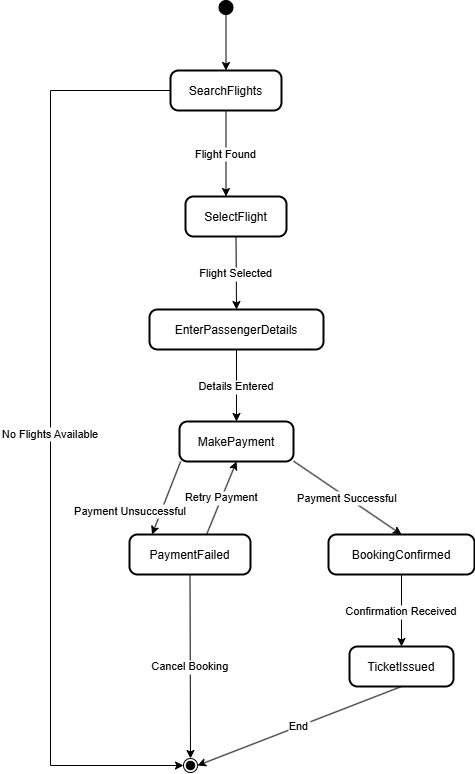

The diagram above was exported from draw.io. Its source (the exported page's mxGraphModel, read from the mxfile embedded in the PNG):
<mxGraphModel dx="1750" dy="-299" grid="1" gridSize="10" guides="1" tooltips="1" connect="1" arrows="1" fold="1" page="1" pageScale="1" pageWidth="827" pageHeight="1169" math="0" shadow="0">
  <root>
    <mxCell id="0" />
    <mxCell id="1" parent="0" />
    <mxCell id="7sHz6fssjv7POEPAALXz-21" value="" style="ellipse;fillColor=strokeColor;" vertex="1" parent="1">
      <mxGeometry x="258.5" y="1180" width="14" height="14" as="geometry" />
    </mxCell>
    <mxCell id="7sHz6fssjv7POEPAALXz-22" value="SearchFlights" style="rounded=1;arcSize=20;strokeWidth=2" vertex="1" parent="1">
      <mxGeometry x="210" y="1250" width="111" height="40" as="geometry" />
    </mxCell>
    <mxCell id="7sHz6fssjv7POEPAALXz-23" value="SelectFlight" style="rounded=1;arcSize=20;strokeWidth=2" vertex="1" parent="1">
      <mxGeometry x="225" y="1376" width="101" height="40" as="geometry" />
    </mxCell>
    <mxCell id="7sHz6fssjv7POEPAALXz-24" value="" style="ellipse;shape=endState;fillColor=strokeColor;" vertex="1" parent="1">
      <mxGeometry x="223" y="1938" width="14" height="14" as="geometry" />
    </mxCell>
    <mxCell id="7sHz6fssjv7POEPAALXz-25" value="EnterPassengerDetails" style="rounded=1;arcSize=20;strokeWidth=2" vertex="1" parent="1">
      <mxGeometry x="189" y="1489" width="174" height="40" as="geometry" />
    </mxCell>
    <mxCell id="7sHz6fssjv7POEPAALXz-26" value="MakePayment" style="rounded=1;arcSize=20;strokeWidth=2" vertex="1" parent="1">
      <mxGeometry x="219" y="1601" width="114" height="40" as="geometry" />
    </mxCell>
    <mxCell id="7sHz6fssjv7POEPAALXz-27" value="BookingConfirmed" style="rounded=1;arcSize=20;strokeWidth=2" vertex="1" parent="1">
      <mxGeometry x="368" y="1714" width="146" height="40" as="geometry" />
    </mxCell>
    <mxCell id="7sHz6fssjv7POEPAALXz-28" value="PaymentFailed" style="rounded=1;arcSize=20;strokeWidth=2" vertex="1" parent="1">
      <mxGeometry x="169" y="1714" width="121" height="40" as="geometry" />
    </mxCell>
    <mxCell id="7sHz6fssjv7POEPAALXz-29" value="TicketIssued" style="rounded=1;arcSize=20;strokeWidth=2" vertex="1" parent="1">
      <mxGeometry x="389" y="1826" width="104" height="40" as="geometry" />
    </mxCell>
    <mxCell id="7sHz6fssjv7POEPAALXz-30" value="" style="curved=1;startArrow=none;;exitX=0.49;exitY=1;entryX=0.5;entryY=0;rounded=0;" edge="1" parent="1" source="7sHz6fssjv7POEPAALXz-21" target="7sHz6fssjv7POEPAALXz-22">
      <mxGeometry relative="1" as="geometry">
        <Array as="points" />
      </mxGeometry>
    </mxCell>
    <mxCell id="7sHz6fssjv7POEPAALXz-31" value="Flight Found" style="startArrow=none;;exitX=0.5;exitY=1;entryX=0.401;entryY=0;rounded=0;exitDx=0;exitDy=0;entryDx=0;entryDy=0;entryPerimeter=0;" edge="1" parent="1" source="7sHz6fssjv7POEPAALXz-22" target="7sHz6fssjv7POEPAALXz-23">
      <mxGeometry relative="1" as="geometry" />
    </mxCell>
    <mxCell id="7sHz6fssjv7POEPAALXz-32" value="No Flights Available" style="startArrow=none;;entryX=-0.02;entryY=0.43;rounded=0;edgeStyle=elbowEdgeStyle;exitX=0;exitY=0.5;exitDx=0;exitDy=0;" edge="1" parent="1" source="7sHz6fssjv7POEPAALXz-22" target="7sHz6fssjv7POEPAALXz-24">
      <mxGeometry relative="1" as="geometry">
        <Array as="points">
          <mxPoint x="90" y="1620" />
        </Array>
        <mxPoint x="90" y="1270" as="sourcePoint" />
      </mxGeometry>
    </mxCell>
    <mxCell id="7sHz6fssjv7POEPAALXz-33" value="Flight Selected" style="curved=1;startArrow=none;;exitX=0.5;exitY=1.01;entryX=0.5;entryY=-0.01;rounded=0;" edge="1" parent="1" source="7sHz6fssjv7POEPAALXz-23" target="7sHz6fssjv7POEPAALXz-25">
      <mxGeometry relative="1" as="geometry">
        <Array as="points" />
      </mxGeometry>
    </mxCell>
    <mxCell id="7sHz6fssjv7POEPAALXz-34" value="Details Entered" style="curved=1;startArrow=none;;exitX=0.5;exitY=0.99;entryX=0.5;entryY=0;rounded=0;" edge="1" parent="1" source="7sHz6fssjv7POEPAALXz-25" target="7sHz6fssjv7POEPAALXz-26">
      <mxGeometry relative="1" as="geometry">
        <Array as="points" />
      </mxGeometry>
    </mxCell>
    <mxCell id="7sHz6fssjv7POEPAALXz-35" value="Payment Successful" style="startArrow=none;;exitX=1;exitY=0.99;entryX=0.5;entryY=-0.01;rounded=0;" edge="1" parent="1" source="7sHz6fssjv7POEPAALXz-26" target="7sHz6fssjv7POEPAALXz-27">
      <mxGeometry relative="1" as="geometry" />
    </mxCell>
    <mxCell id="7sHz6fssjv7POEPAALXz-36" value="Payment Unsuccessful" style="startArrow=none;;exitX=0.01;exitY=1;entryX=0.18;entryY=-0.01;rounded=0;" edge="1" parent="1" source="7sHz6fssjv7POEPAALXz-26" target="7sHz6fssjv7POEPAALXz-28">
      <mxGeometry x="0.6304" y="-29" relative="1" as="geometry">
        <mxPoint y="1" as="offset" />
      </mxGeometry>
    </mxCell>
    <mxCell id="7sHz6fssjv7POEPAALXz-37" value="Retry Payment" style="startArrow=none;;exitX=0.64;exitY=-0.01;entryX=0.5;entryY=1;rounded=0;" edge="1" parent="1" source="7sHz6fssjv7POEPAALXz-28" target="7sHz6fssjv7POEPAALXz-26">
      <mxGeometry relative="1" as="geometry" />
    </mxCell>
    <mxCell id="7sHz6fssjv7POEPAALXz-38" value="Cancel Booking" style="curved=1;startArrow=none;;exitX=0.5;exitY=0.99;entryX=0.48;entryY=0.03;rounded=0;" edge="1" parent="1" source="7sHz6fssjv7POEPAALXz-28" target="7sHz6fssjv7POEPAALXz-24">
      <mxGeometry relative="1" as="geometry">
        <Array as="points" />
      </mxGeometry>
    </mxCell>
    <mxCell id="7sHz6fssjv7POEPAALXz-39" value="Confirmation Received" style="startArrow=none;;exitX=0.5;exitY=0.99;entryX=0.5;entryY=0;rounded=0;" edge="1" parent="1" source="7sHz6fssjv7POEPAALXz-27" target="7sHz6fssjv7POEPAALXz-29">
      <mxGeometry relative="1" as="geometry" />
    </mxCell>
    <mxCell id="7sHz6fssjv7POEPAALXz-40" value="End" style="startArrow=none;;exitX=0.5;exitY=1;entryX=0.98;entryY=0.43;rounded=0;" edge="1" parent="1" source="7sHz6fssjv7POEPAALXz-29" target="7sHz6fssjv7POEPAALXz-24">
      <mxGeometry relative="1" as="geometry" />
    </mxCell>
  </root>
</mxGraphModel>